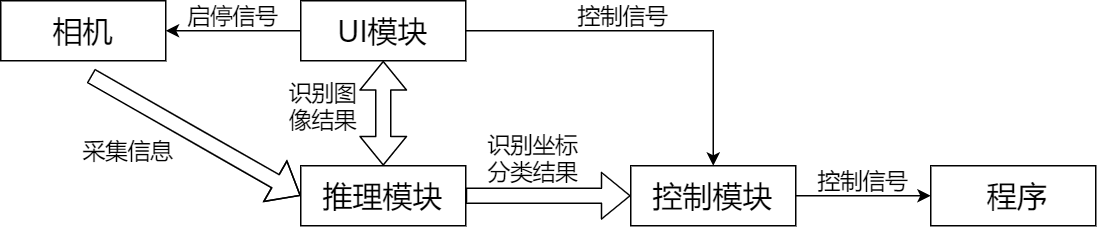

The diagram above was exported from draw.io. Its source (the exported page's mxGraphModel, read from the mxfile embedded in the PNG):
<mxGraphModel dx="981" dy="594" grid="1" gridSize="10" guides="1" tooltips="1" connect="1" arrows="1" fold="1" page="1" pageScale="1" pageWidth="827" pageHeight="1169" math="0" shadow="0">
  <root>
    <mxCell id="0" />
    <mxCell id="1" parent="0" />
    <mxCell id="UyJs8w7DsU5ybvJFpq-s-2" value="&lt;font style=&quot;font-size: 20px&quot;&gt;推理模块&lt;/font&gt;" style="rounded=0;whiteSpace=wrap;html=1;fillColor=none;" vertex="1" parent="1">
      <mxGeometry x="350" y="370" width="110" height="40" as="geometry" />
    </mxCell>
    <mxCell id="UyJs8w7DsU5ybvJFpq-s-7" style="edgeStyle=orthogonalEdgeStyle;rounded=0;orthogonalLoop=1;jettySize=auto;html=1;entryX=0.5;entryY=0;entryDx=0;entryDy=0;" edge="1" parent="1" source="UyJs8w7DsU5ybvJFpq-s-3" target="UyJs8w7DsU5ybvJFpq-s-4">
      <mxGeometry relative="1" as="geometry">
        <Array as="points">
          <mxPoint x="625" y="280" />
        </Array>
      </mxGeometry>
    </mxCell>
    <mxCell id="UyJs8w7DsU5ybvJFpq-s-18" style="edgeStyle=orthogonalEdgeStyle;rounded=0;orthogonalLoop=1;jettySize=auto;html=1;entryX=1;entryY=0.5;entryDx=0;entryDy=0;" edge="1" parent="1" source="UyJs8w7DsU5ybvJFpq-s-3" target="UyJs8w7DsU5ybvJFpq-s-5">
      <mxGeometry relative="1" as="geometry" />
    </mxCell>
    <mxCell id="UyJs8w7DsU5ybvJFpq-s-3" value="&lt;font style=&quot;font-size: 20px&quot;&gt;UI模块&lt;/font&gt;" style="rounded=0;whiteSpace=wrap;html=1;fillColor=none;" vertex="1" parent="1">
      <mxGeometry x="350" y="260" width="110" height="40" as="geometry" />
    </mxCell>
    <mxCell id="UyJs8w7DsU5ybvJFpq-s-10" style="edgeStyle=orthogonalEdgeStyle;rounded=0;orthogonalLoop=1;jettySize=auto;html=1;entryX=0;entryY=0.5;entryDx=0;entryDy=0;" edge="1" parent="1" source="UyJs8w7DsU5ybvJFpq-s-4" target="UyJs8w7DsU5ybvJFpq-s-9">
      <mxGeometry relative="1" as="geometry">
        <mxPoint x="750" y="390" as="targetPoint" />
      </mxGeometry>
    </mxCell>
    <mxCell id="UyJs8w7DsU5ybvJFpq-s-4" value="&lt;span style=&quot;font-size: 20px&quot;&gt;控制模块&lt;/span&gt;" style="rounded=0;whiteSpace=wrap;html=1;fillColor=none;" vertex="1" parent="1">
      <mxGeometry x="570" y="370" width="110" height="40" as="geometry" />
    </mxCell>
    <mxCell id="UyJs8w7DsU5ybvJFpq-s-5" value="&lt;font style=&quot;font-size: 20px&quot;&gt;相机&lt;/font&gt;" style="rounded=0;whiteSpace=wrap;html=1;fillColor=none;" vertex="1" parent="1">
      <mxGeometry x="150" y="260" width="110" height="40" as="geometry" />
    </mxCell>
    <mxCell id="UyJs8w7DsU5ybvJFpq-s-9" value="&lt;span style=&quot;font-size: 20px&quot;&gt;&amp;nbsp;程序&lt;/span&gt;" style="rounded=0;whiteSpace=wrap;html=1;fillColor=none;" vertex="1" parent="1">
      <mxGeometry x="770" y="370" width="110" height="40" as="geometry" />
    </mxCell>
    <mxCell id="UyJs8w7DsU5ybvJFpq-s-14" value="" style="shape=flexArrow;endArrow=classic;startArrow=classic;html=1;entryX=0.5;entryY=1;entryDx=0;entryDy=0;exitX=0.5;exitY=0;exitDx=0;exitDy=0;" edge="1" parent="1" source="UyJs8w7DsU5ybvJFpq-s-2" target="UyJs8w7DsU5ybvJFpq-s-3">
      <mxGeometry width="100" height="100" relative="1" as="geometry">
        <mxPoint x="414" y="370" as="sourcePoint" />
        <mxPoint x="514" y="270" as="targetPoint" />
      </mxGeometry>
    </mxCell>
    <mxCell id="UyJs8w7DsU5ybvJFpq-s-17" value="" style="shape=flexArrow;endArrow=classic;html=1;entryX=0;entryY=0.5;entryDx=0;entryDy=0;" edge="1" parent="1">
      <mxGeometry width="50" height="50" relative="1" as="geometry">
        <mxPoint x="460" y="390" as="sourcePoint" />
        <mxPoint x="570" y="390" as="targetPoint" />
      </mxGeometry>
    </mxCell>
    <mxCell id="UyJs8w7DsU5ybvJFpq-s-20" value="&lt;font style=&quot;font-size: 15px&quot;&gt;识别坐标分类结果&lt;/font&gt;" style="text;html=1;strokeColor=none;fillColor=none;align=center;verticalAlign=middle;whiteSpace=wrap;rounded=0;" vertex="1" parent="1">
      <mxGeometry x="470" y="350" width="70" height="30" as="geometry" />
    </mxCell>
    <mxCell id="UyJs8w7DsU5ybvJFpq-s-22" value="&lt;font style=&quot;font-size: 15px&quot;&gt;控制信号&lt;/font&gt;" style="text;html=1;strokeColor=none;fillColor=none;align=center;verticalAlign=middle;whiteSpace=wrap;rounded=0;" vertex="1" parent="1">
      <mxGeometry x="510" y="260" width="110" height="20" as="geometry" />
    </mxCell>
    <mxCell id="UyJs8w7DsU5ybvJFpq-s-23" value="&lt;font style=&quot;font-size: 15px&quot;&gt;启停信号&lt;/font&gt;" style="text;html=1;strokeColor=none;fillColor=none;align=center;verticalAlign=middle;whiteSpace=wrap;rounded=0;" vertex="1" parent="1">
      <mxGeometry x="270" y="260" width="70" height="20" as="geometry" />
    </mxCell>
    <mxCell id="UyJs8w7DsU5ybvJFpq-s-25" value="&lt;font style=&quot;font-size: 15px&quot;&gt;识别图像结果&lt;/font&gt;" style="text;html=1;strokeColor=none;fillColor=none;align=center;verticalAlign=middle;whiteSpace=wrap;rounded=0;" vertex="1" parent="1">
      <mxGeometry x="340" y="320" width="50" height="20" as="geometry" />
    </mxCell>
    <mxCell id="UyJs8w7DsU5ybvJFpq-s-26" value="&lt;font style=&quot;font-size: 15px&quot;&gt;控制信号&lt;/font&gt;" style="text;html=1;strokeColor=none;fillColor=none;align=center;verticalAlign=middle;whiteSpace=wrap;rounded=0;" vertex="1" parent="1">
      <mxGeometry x="690" y="370" width="70" height="20" as="geometry" />
    </mxCell>
    <mxCell id="UyJs8w7DsU5ybvJFpq-s-27" value="" style="shape=flexArrow;endArrow=classic;html=1;entryX=0;entryY=0.5;entryDx=0;entryDy=0;" edge="1" parent="1" target="UyJs8w7DsU5ybvJFpq-s-2">
      <mxGeometry width="50" height="50" relative="1" as="geometry">
        <mxPoint x="210" y="310" as="sourcePoint" />
        <mxPoint x="340" y="400" as="targetPoint" />
        <Array as="points">
          <mxPoint x="280" y="350" />
        </Array>
      </mxGeometry>
    </mxCell>
    <mxCell id="UyJs8w7DsU5ybvJFpq-s-28" value="&lt;font style=&quot;font-size: 15px&quot;&gt;采集信息&lt;/font&gt;" style="text;html=1;strokeColor=none;fillColor=none;align=center;verticalAlign=middle;whiteSpace=wrap;rounded=0;" vertex="1" parent="1">
      <mxGeometry x="200" y="350" width="70" height="20" as="geometry" />
    </mxCell>
  </root>
</mxGraphModel>